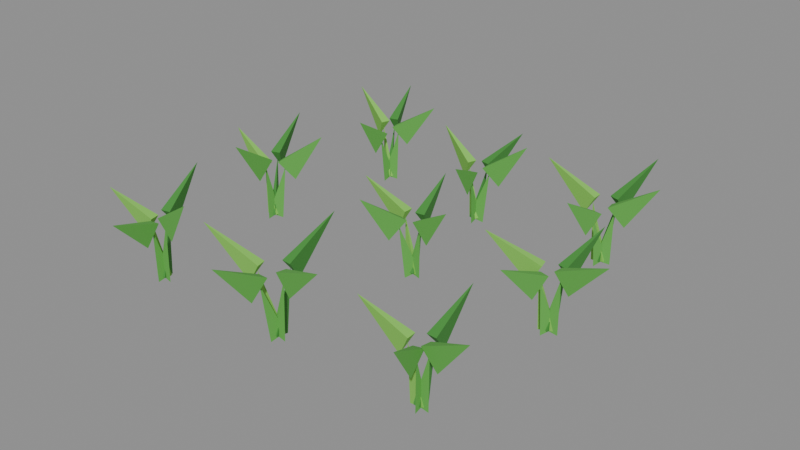 # Source: carrot-2.blend  (saved by Blender 5.2.45; exported with 4.5.12 LTS)
import bpy
from mathutils import Matrix  # noqa: F401  (used for matrix-valued properties, if any)

bpy.ops.wm.read_factory_settings(use_empty=True)
scene = bpy.context.scene
scene.name = 'Scene'

# ---- collections
col_col_lowpoly = bpy.data.collections.new('COL_LowPoly'); scene.collection.children.link(col_col_lowpoly)

# ---- images (referenced by path relative to the original .blend; pixels are not part of the script)
import os
ASSET_DIR = os.environ.get("B2B_ASSET_DIR", "")  # directory of the original .blend (textures are referenced by path, not embedded)
HERE = os.path.dirname(os.path.abspath(__file__))  # packed textures are extracted next to this script under _unpacked/

def load_image(name, relpath, width, height, colorspace="sRGB"):
    """Load a texture the original file referenced (path relative to the .blend, or extracted next to this script)."""
    p = next((c for c in (os.path.join(HERE, relpath), os.path.join(ASSET_DIR, relpath)) if relpath and os.path.exists(c)), "")
    if p:
        img = bpy.data.images.load(p, check_existing=True)
        img.name = name
    else:  # same state as the original file: an image datablock whose file is absent (Cycles renders it pink)
        img = bpy.data.images.new(name, width, height)
        img.source = "FILE"
        img.filepath = "//" + (relpath or name)
    img.colorspace_settings.name = colorspace
    return img
img_carrot_2_basecolor = load_image('carrot-2_BaseColor', '_unpacked/carrot-2_BaseColor.f420c088.png', 112, 16, 'sRGB')
img_carrot_2_maskmap = load_image('carrot-2_MaskMap', '_unpacked/carrot-2_MaskMap.1cf08f02.png', 112, 16, 'Non-Color')

# ---- materials (node trees are filled in below, after node groups)
mat_m_carrot_2 = bpy.data.materials.new('M_carrot-2')

# ---- material node trees
mat_m_carrot_2.use_nodes = True; mat_m_carrot_2.node_tree.nodes.clear()
_N = mat_m_carrot_2.node_tree.nodes; _L = mat_m_carrot_2.node_tree.links
n0 = _N.new('ShaderNodeBsdfPrincipled'); n0.name = 'Principled BSDF'; n0.location = (-200, 100)
n0.inputs[10].default_value = 0.005
n1 = _N.new('ShaderNodeOutputMaterial'); n1.name = 'Material Output'; n1.location = (200, 100)
n2 = _N.new('ShaderNodeTexImage'); n2.name = 'Image Texture'; n2.location = (0, 0)
n2.image = img_carrot_2_basecolor
n2.interpolation = 'Closest'
n3 = _N.new('ShaderNodeTexImage'); n3.name = 'Image Texture.001'; n3.location = (0, 0)
n3.image = img_carrot_2_maskmap
n3.interpolation = 'Closest'
n4 = _N.new('ShaderNodeSeparateColor'); n4.name = 'Separate Color'; n4.location = (0, 0)
n5 = _N.new('ShaderNodeMath'); n5.name = 'Math'; n5.location = (0, 0)
n5.operation = 'SUBTRACT'
n5.inputs[0].default_value = 1.0
_L.new(n0.outputs[0], n1.inputs[0])
_L.new(n2.outputs[0], n0.inputs[0])
_L.new(n3.outputs[0], n4.inputs[0])
_L.new(n4.outputs[0], n0.inputs[1])
_L.new(n3.outputs[1], n5.inputs[1])
_L.new(n5.outputs[0], n0.inputs[2])
n1.is_active_output = True

# ---- meshes
me_carrot_2 = bpy.data.meshes.new('carrot-2')
me_carrot_2.from_pydata([(-0.2402, -0.2318, 0.001455), (-0.2615, -0.221, 0.006672), (-0.2641, -0.2303, 0.006672), (-0.2352, -0.2332, 0.09837), (-0.2193, -0.2376, 0.07826), (-0.2411, -0.2234, 0.1084), (-0.2453, -0.2386, 0.1084), (-0.1638, -0.2528, 0.159), (-0.2585, -0.2125, 0.001238), (-0.2584, -0.2363, 0.00678), (-0.2489, -0.2343, 0.00678), (-0.2598, -0.2065, 0.09646), (-0.2631, -0.1913, 0.07558), (-0.2659, -0.2157, 0.1069), (-0.2505, -0.2124, 0.1069), (-0.2756, -0.1326, 0.1525), (-0.2708, -0.2307, 0.002123), (-0.2466, -0.231, 0.006338), (-0.2485, -0.2215, 0.006338), (-0.2701, -0.2306, 0.08957), (-0.2825, -0.233, 0.06683), (-0.2625, -0.2371, 0.1009), (-0.2654, -0.2216, 0.1009), (-0.344, -0.2448, 0.1312), (-0.253, -0.2432, 0.001758), (-0.2516, -0.2193, 0.006521), (-0.2612, -0.2207, 0.006521), (-0.2529, -0.2443, 0.08777), (-0.2511, -0.2568, 0.06501), (-0.246, -0.237, 0.09915), (-0.2616, -0.2392, 0.09915), (-0.2422, -0.3175, 0.1286), (-0.265, 0.0281, 0.0007558), (-0.2886, 0.02576, 0.007021), (-0.2856, 0.01651, 0.007021), (-0.2568, 0.03068, 0.09377), (-0.24, 0.036, 0.0747), (-0.2676, 0.03554, 0.1033), (-0.2629, 0.02051, 0.1033), (-0.1924, 0.05099, 0.1563), (-0.2843, 0.03847, 0.001779), (-0.2821, 0.01454, 0.00651), (-0.2728, 0.01736, 0.00651), (-0.2852, 0.04165, 0.09949), (-0.2891, 0.0542, 0.07704), (-0.2909, 0.03309, 0.1107), (-0.2758, 0.03766, 0.1107), (-0.3094, 0.1213, 0.1481), (-0.2954, 0.02331, 0.001709), (-0.2719, 0.01868, 0.006545), (-0.2719, 0.02838, 0.006545), (-0.2961, 0.02331, 0.08444), (-0.3138, 0.02314, 0.06542), (-0.2872, 0.01551, 0.09396), (-0.2873, 0.03127, 0.09396), (-0.3555, 0.02276, 0.1398), (-0.2774, 0.007903, 0.00203), (-0.2761, 0.03197, 0.006385), (-0.2857, 0.0305, 0.006385), (-0.2772, 0.006723, 0.09667), (-0.2746, -0.009861, 0.07681), (-0.2707, 0.01621, 0.1066), (-0.2862, 0.01382, 0.1066), (-0.2664, -0.06372, 0.1569), (-0.2168, 0.2644, 0.001593), (-0.2407, 0.264, 0.006603), (-0.2386, 0.2546, 0.006603), (-0.214, 0.265, 0.09158), (-0.1978, 0.2687, 0.07154), (-0.2238, 0.2709, 0.1016), (-0.2204, 0.2556, 0.1016), (-0.1473, 0.2799, 0.148), (-0.237, 0.2755, 0.0001853), (-0.2342, 0.2522, 0.007307), (-0.225, 0.2553, 0.007307), (-0.2409, 0.287, 0.09329), (-0.2449, 0.299, 0.07056), (-0.2463, 0.2785, 0.1047), (-0.2314, 0.2836, 0.1047), (-0.2668, 0.3636, 0.1382), (-0.247, 0.2658, 0.001699), (-0.2261, 0.254, 0.00655), (-0.2231, 0.2632, 0.00655), (-0.2494, 0.2666, 0.09341), (-0.2633, 0.2711, 0.07185), (-0.2449, 0.2569, 0.1042), (-0.2401, 0.2719, 0.1042), (-0.3207, 0.2896, 0.1439), (-0.2303, 0.2459, 0.0), (-0.2281, 0.2691, 0.007399), (-0.2377, 0.268, 0.007399), (-0.2292, 0.236, 0.08276), (-0.2273, 0.2194, 0.06284), (-0.2223, 0.2451, 0.09273), (-0.238, 0.2434, 0.09273), (-0.222, 0.1737, 0.1353), (0.005059, -0.2372, 0.001454), (-0.01651, -0.2269, 0.006672), (-0.01884, -0.2363, 0.006672), (0.01056, -0.2386, 0.1005), (0.0229, -0.2417, 0.07782), (0.006298, -0.2294, 0.1118), (0.002498, -0.2447, 0.1118), (0.09347, -0.2592, 0.1484), (-0.008553, -0.2181, 0.0007356), (-0.01569, -0.2406, 0.007032), (-0.006044, -0.2416, 0.007032), (-0.00751, -0.2077, 0.1001), (-0.006015, -0.1928, 0.07883), (-0.0161, -0.2144, 0.1107), (-0.0004162, -0.2159, 0.1107), (0.0005592, -0.1274, 0.1568), (-0.02505, -0.2367, 0.0002349), (-0.001596, -0.2366, 0.007282), (-0.00365, -0.2271, 0.007282), (-0.03836, -0.2396, 0.09908), (-0.05179, -0.2425, 0.07701), (-0.02997, -0.2458, 0.1101), (-0.03331, -0.2304, 0.1101), (-0.1201, -0.2573, 0.1511), (-0.01031, -0.2487, 3.749e-06), (-0.005142, -0.2259, 0.007397), (-0.01484, -0.2258, 0.007397), (-0.0105, -0.2628, 0.09563), (-0.01072, -0.2782, 0.0747), (-0.002518, -0.2552, 0.1061), (-0.01828, -0.255, 0.1061), (-0.01157, -0.3395, 0.1522), (0.03694, 0.01238, 0.001659), (0.01585, 0.0238, 0.00657), (0.01305, 0.01452, 0.00657), (0.03799, 0.01207, 0.08505), (0.05358, 0.007374, 0.06478), (0.03246, 0.02196, 0.09518), (0.02792, 0.006873, 0.09518), (0.09908, -0.006329, 0.1363), (0.01992, 0.03209, 0.0003188), (0.01816, 0.008666, 0.00724), (0.02777, 0.009951, 0.00724), (0.01874, 0.0409, 0.08534), (0.01678, 0.0556, 0.06398), (0.01191, 0.03251, 0.09602), (0.02753, 0.0346, 0.09602), (0.009602, 0.1093, 0.1332), (0.006213, 0.01751, 0.002098), (0.02963, 0.01175, 0.00635), (0.03, 0.02144, 0.00635), (0.005885, 0.01752, 0.09422), (-0.006056, 0.01799, 0.07113), (0.01155, 0.009417, 0.1058), (0.01216, 0.02517, 0.1058), (-0.07463, 0.02064, 0.1359), (0.01757, 0.002226, 0.000297), (0.02878, 0.02285, 0.007251), (0.01949, 0.02562, 0.007251), (0.01452, -0.008015, 0.09082), (0.009502, -0.02483, 0.07163), (0.02458, -0.001861, 0.1004), (0.009472, 0.002644, 0.1004), (-0.004411, -0.07148, 0.1514), (-0.0006611, 0.225, 0.000553), (-0.02406, 0.2279, 0.007123), (-0.02327, 0.2183, 0.007123), (0.008424, 0.2258, 0.09103), (0.02605, 0.2272, 0.07197), (-0.001037, 0.2329, 0.1006), (0.0002578, 0.2172, 0.1006), (0.07381, 0.2312, 0.1519), (-0.0124, 0.2387, 0.0005781), (-0.02251, 0.2174, 0.00711), (-0.01308, 0.2151, 0.00711), (-0.01052, 0.2466, 0.08788), (-0.007539, 0.2589, 0.06522), (-0.01967, 0.2422, 0.09922), (-0.004341, 0.2385, 0.09922), (0.007046, 0.3196, 0.1301), (-0.0307, 0.2289, 0.001348), (-0.01026, 0.2166, 0.006726), (-0.007031, 0.2257, 0.006726), (-0.03445, 0.2303, 0.09003), (-0.04754, 0.2349, 0.06805), (-0.03053, 0.2205, 0.101), (-0.02528, 0.2354, 0.101), (-0.1041, 0.2549, 0.1367), (-0.01228, 0.2087, 0.0007893), (-0.01315, 0.2324, 0.007005), (-0.02256, 0.2301, 0.007005), (-0.01099, 0.2035, 0.08261), (-0.007487, 0.1894, 0.06109), (-0.005096, 0.2125, 0.09337), (-0.0204, 0.2087, 0.09337), (0.005002, 0.1389, 0.1277), (0.2539, -0.238, 0.001867), (0.2318, -0.2286, 0.006466), (0.2299, -0.2381, 0.006466), (0.2546, -0.2381, 0.08866), (0.2691, -0.2411, 0.06727), (0.2489, -0.2289, 0.09936), (0.2458, -0.2444, 0.09936), (0.3234, -0.2521, 0.1372), (0.2397, -0.2197, 3.497e-05), (0.2332, -0.2421, 0.007382), (0.2428, -0.2428, 0.007382), (0.2405, -0.2085, 0.08714), (0.2416, -0.1926, 0.06661), (0.232, -0.2159, 0.09741), (0.2478, -0.2171, 0.09741), (0.2454, -0.1405, 0.1401), (0.223, -0.2358, 0.001222), (0.2466, -0.2393, 0.006788), (0.2461, -0.2296, 0.006788), (0.2183, -0.236, 0.08983), (0.2062, -0.2367, 0.06686), (0.2249, -0.2436, 0.1013), (0.224, -0.2278, 0.1013), (0.1414, -0.2403, 0.1307), (0.2428, -0.2501, 0.002078), (0.2411, -0.226, 0.00636), (0.2318, -0.2286, 0.00636), (0.2424, -0.2487, 0.0839), (0.2465, -0.2634, 0.06282), (0.2479, -0.2392, 0.09444), (0.2328, -0.2435, 0.09444), (0.2598, -0.3114, 0.1309), (0.281, 0.01023, 0.002112), (0.2582, 0.01799, 0.006343), (0.257, 0.008364, 0.006343), (0.2809, 0.01026, 0.09192), (0.2944, 0.008555, 0.0698), (0.2751, 0.01893, 0.103), (0.2731, 0.003286, 0.103), (0.3555, 0.0008932, 0.1384), (0.2689, 0.02709, 0.0002414), (0.259, 0.005847, 0.007279), (0.2684, 0.003646, 0.007279), (0.2711, 0.03668, 0.08692), (0.2744, 0.05075, 0.0653), (0.2618, 0.03144, 0.09772), (0.2772, 0.02786, 0.09772), (0.2873, 0.1061, 0.1346), (0.2503, 0.008076, 0.00153), (0.2742, 0.009577, 0.006634), (0.2717, 0.01893, 0.006634), (0.2467, 0.007095, 0.09386), (0.2342, 0.003678, 0.07133), (0.2551, 0.001201, 0.1051), (0.2509, 0.01641, 0.1051), (0.1706, -0.01369, 0.1392), (0.2614, -0.002782, 0.0009629), (0.2721, 0.01844, 0.006918), (0.2627, 0.02093, 0.006918), (0.26, -0.007958, 0.08636), (0.2566, -0.02085, 0.06405), (0.2694, -0.003538, 0.09752), (0.2541, 0.0005188, 0.09752), (0.2415, -0.07766, 0.1295), (0.2336, 0.2305, 0.001972), (0.2096, 0.2324, 0.006413), (0.2107, 0.2228, 0.006413), (0.2338, 0.2306, 0.08974), (0.2505, 0.2326, 0.06989), (0.2245, 0.2373, 0.09966), (0.2264, 0.2217, 0.09966), (0.2992, 0.2386, 0.1455), (0.2227, 0.2433, 0.0007822), (0.2109, 0.2228, 0.007008), (0.2202, 0.2198, 0.007008), (0.2255, 0.2519, 0.09624), (0.2302, 0.2663, 0.07509), (0.2157, 0.2472, 0.1068), (0.2307, 0.2423, 0.1068), (0.2493, 0.3251, 0.1512), (0.2023, 0.2283, 0.001534), (0.2259, 0.2239, 0.006632), (0.2257, 0.2336, 0.006632), (0.1976, 0.2282, 0.09874), (0.1839, 0.228, 0.07663), (0.2045, 0.2205, 0.1098), (0.2043, 0.2362, 0.1098), (0.116, 0.2267, 0.1493), (0.2155, 0.2135, 0.0001724), (0.2239, 0.2354, 0.007313), (0.2144, 0.2369, 0.007313), (0.2141, 0.2048, 0.08223), (0.2117, 0.1892, 0.06155), (0.2232, 0.2114, 0.09256), (0.2076, 0.2138, 0.09256), (0.204, 0.1412, 0.1313)], [], [(0, 1, 3), (1, 2, 3), (2, 0, 3), (2, 1, 0), (4, 5, 7), (5, 6, 7), (6, 4, 7), (6, 5, 4), (8, 9, 11), (9, 10, 11), (10, 8, 11), (10, 9, 8), (12, 13, 15), (13, 14, 15), (14, 12, 15), (14, 13, 12), (16, 17, 19), (17, 18, 19), (18, 16, 19), (18, 17, 16), (20, 21, 23), (21, 22, 23), (22, 20, 23), (22, 21, 20), (24, 25, 27), (25, 26, 27), (26, 24, 27), (26, 25, 24), (28, 29, 31), (29, 30, 31), (30, 28, 31), (30, 29, 28), (32, 33, 35), (33, 34, 35), (34, 32, 35), (34, 33, 32), (36, 37, 39), (37, 38, 39), (38, 36, 39), (38, 37, 36), (40, 41, 43), (41, 42, 43), (42, 40, 43), (42, 41, 40), (44, 45, 47), (45, 46, 47), (46, 44, 47), (46, 45, 44), (48, 49, 51), (49, 50, 51), (50, 48, 51), (50, 49, 48), (52, 53, 55), (53, 54, 55), (54, 52, 55), (54, 53, 52), (56, 57, 59), (57, 58, 59), (58, 56, 59), (58, 57, 56), (60, 61, 63), (61, 62, 63), (62, 60, 63), (62, 61, 60), (64, 65, 67), (65, 66, 67), (66, 64, 67), (66, 65, 64), (68, 69, 71), (69, 70, 71), (70, 68, 71), (70, 69, 68), (72, 73, 75), (73, 74, 75), (74, 72, 75), (74, 73, 72), (76, 77, 79), (77, 78, 79), (78, 76, 79), (78, 77, 76), (80, 81, 83), (81, 82, 83), (82, 80, 83), (82, 81, 80), (84, 85, 87), (85, 86, 87), (86, 84, 87), (86, 85, 84), (88, 89, 91), (89, 90, 91), (90, 88, 91), (90, 89, 88), (92, 93, 95), (93, 94, 95), (94, 92, 95), (94, 93, 92), (96, 97, 99), (97, 98, 99), (98, 96, 99), (98, 97, 96), (100, 101, 103), (101, 102, 103), (102, 100, 103), (102, 101, 100), (104, 105, 107), (105, 106, 107), (106, 104, 107), (106, 105, 104), (108, 109, 111), (109, 110, 111), (110, 108, 111), (110, 109, 108), (112, 113, 115), (113, 114, 115), (114, 112, 115), (114, 113, 112), (116, 117, 119), (117, 118, 119), (118, 116, 119), (118, 117, 116), (120, 121, 123), (121, 122, 123), (122, 120, 123), (122, 121, 120), (124, 125, 127), (125, 126, 127), (126, 124, 127), (126, 125, 124), (128, 129, 131), (129, 130, 131), (130, 128, 131), (130, 129, 128), (132, 133, 135), (133, 134, 135), (134, 132, 135), (134, 133, 132), (136, 137, 139), (137, 138, 139), (138, 136, 139), (138, 137, 136), (140, 141, 143), (141, 142, 143), (142, 140, 143), (142, 141, 140), (144, 145, 147), (145, 146, 147), (146, 144, 147), (146, 145, 144), (148, 149, 151), (149, 150, 151), (150, 148, 151), (150, 149, 148), (152, 153, 155), (153, 154, 155), (154, 152, 155), (154, 153, 152), (156, 157, 159), (157, 158, 159), (158, 156, 159), (158, 157, 156), (160, 161, 163), (161, 162, 163), (162, 160, 163), (162, 161, 160), (164, 165, 167), (165, 166, 167), (166, 164, 167), (166, 165, 164), (168, 169, 171), (169, 170, 171), (170, 168, 171), (170, 169, 168), (172, 173, 175), (173, 174, 175), (174, 172, 175), (174, 173, 172), (176, 177, 179), (177, 178, 179), (178, 176, 179), (178, 177, 176), (180, 181, 183), (181, 182, 183), (182, 180, 183), (182, 181, 180), (184, 185, 187), (185, 186, 187), (186, 184, 187), (186, 185, 184), (188, 189, 191), (189, 190, 191), (190, 188, 191), (190, 189, 188), (192, 193, 195), (193, 194, 195), (194, 192, 195), (194, 193, 192), (196, 197, 199), (197, 198, 199), (198, 196, 199), (198, 197, 196), (200, 201, 203), (201, 202, 203), (202, 200, 203), (202, 201, 200), (204, 205, 207), (205, 206, 207), (206, 204, 207), (206, 205, 204), (208, 209, 211), (209, 210, 211), (210, 208, 211), (210, 209, 208), (212, 213, 215), (213, 214, 215), (214, 212, 215), (214, 213, 212), (216, 217, 219), (217, 218, 219), (218, 216, 219), (218, 217, 216), (220, 221, 223), (221, 222, 223), (222, 220, 223), (222, 221, 220), (224, 225, 227), (225, 226, 227), (226, 224, 227), (226, 225, 224), (228, 229, 231), (229, 230, 231), (230, 228, 231), (230, 229, 228), (232, 233, 235), (233, 234, 235), (234, 232, 235), (234, 233, 232), (236, 237, 239), (237, 238, 239), (238, 236, 239), (238, 237, 236), (240, 241, 243), (241, 242, 243), (242, 240, 243), (242, 241, 240), (244, 245, 247), (245, 246, 247), (246, 244, 247), (246, 245, 244), (248, 249, 251), (249, 250, 251), (250, 248, 251), (250, 249, 248), (252, 253, 255), (253, 254, 255), (254, 252, 255), (254, 253, 252), (256, 257, 259), (257, 258, 259), (258, 256, 259), (258, 257, 256), (260, 261, 263), (261, 262, 263), (262, 260, 263), (262, 261, 260), (264, 265, 267), (265, 266, 267), (266, 264, 267), (266, 265, 264), (268, 269, 271), (269, 270, 271), (270, 268, 271), (270, 269, 268), (272, 273, 275), (273, 274, 275), (274, 272, 275), (274, 273, 272), (276, 277, 279), (277, 278, 279), (278, 276, 279), (278, 277, 276), (280, 281, 283), (281, 282, 283), (282, 280, 283), (282, 281, 280), (284, 285, 287), (285, 286, 287), (286, 284, 287), (286, 285, 284)])
_uv = me_carrot_2.uv_layers.new(name='UVMap')
_uv.uv.foreach_set('vector', [0.2143, 0.5, 0.2143, 0.5, 0.2143, 0.5, 0.2143, 0.5, 0.2143, 0.5, 0.2143, 0.5, 0.2143, 0.5, 0.2143, 0.5, 0.2143, 0.5, 0.2143, 0.5, 0.2143, 0.5, 0.2143, 0.5, 0.2143, 0.5, 0.2143, 0.5, 0.2143, 0.5, 0.2143, 0.5, 0.2143, 0.5, 0.2143, 0.5, 0.2143, 0.5, 0.2143, 0.5, 0.2143, 0.5, 0.2143, 0.5, 0.2143, 0.5, 0.2143, 0.5, 0.3571, 0.5, 0.3571, 0.5, 0.3571, 0.5, 0.3571, 0.5, 0.3571, 0.5, 0.3571, 0.5, 0.3571, 0.5, 0.3571, 0.5, 0.3571, 0.5, 0.3571, 0.5, 0.3571, 0.5, 0.3571, 0.5, 0.3571, 0.5, 0.3571, 0.5, 0.3571, 0.5, 0.3571, 0.5, 0.3571, 0.5, 0.3571, 0.5, 0.3571, 0.5, 0.3571, 0.5, 0.3571, 0.5, 0.3571, 0.5, 0.3571, 0.5, 0.3571, 0.5, 0.5, 0.5, 0.5, 0.5, 0.5, 0.5, 0.5, 0.5, 0.5, 0.5, 0.5, 0.5, 0.5, 0.5, 0.5, 0.5, 0.5, 0.5, 0.5, 0.5, 0.5, 0.5, 0.5, 0.5, 0.5, 0.5, 0.5, 0.5, 0.5, 0.5, 0.5, 0.5, 0.5, 0.5, 0.5, 0.5, 0.5, 0.5, 0.5, 0.5, 0.5, 0.5, 0.5, 0.5, 0.5, 0.5, 0.5, 0.5, 0.2143, 0.5, 0.2143, 0.5, 0.2143, 0.5, 0.2143, 0.5, 0.2143, 0.5, 0.2143, 0.5, 0.2143, 0.5, 0.2143, 0.5, 0.2143, 0.5, 0.2143, 0.5, 0.2143, 0.5, 0.2143, 0.5, 0.2143, 0.5, 0.2143, 0.5, 0.2143, 0.5, 0.2143, 0.5, 0.2143, 0.5, 0.2143, 0.5, 0.2143, 0.5, 0.2143, 0.5, 0.2143, 0.5, 0.2143, 0.5, 0.2143, 0.5, 0.2143, 0.5, 0.2143, 0.5, 0.2143, 0.5, 0.2143, 0.5, 0.2143, 0.5, 0.2143, 0.5, 0.2143, 0.5, 0.2143, 0.5, 0.2143, 0.5, 0.2143, 0.5, 0.2143, 0.5, 0.2143, 0.5, 0.2143, 0.5, 0.2143, 0.5, 0.2143, 0.5, 0.2143, 0.5, 0.2143, 0.5, 0.2143, 0.5, 0.2143, 0.5, 0.2143, 0.5, 0.2143, 0.5, 0.2143, 0.5, 0.2143, 0.5, 0.2143, 0.5, 0.2143, 0.5, 0.3571, 0.5, 0.3571, 0.5, 0.3571, 0.5, 0.3571, 0.5, 0.3571, 0.5, 0.3571, 0.5, 0.3571, 0.5, 0.3571, 0.5, 0.3571, 0.5, 0.3571, 0.5, 0.3571, 0.5, 0.3571, 0.5, 0.3571, 0.5, 0.3571, 0.5, 0.3571, 0.5, 0.3571, 0.5, 0.3571, 0.5, 0.3571, 0.5, 0.3571, 0.5, 0.3571, 0.5, 0.3571, 0.5, 0.3571, 0.5, 0.3571, 0.5, 0.3571, 0.5, 0.5, 0.5, 0.5, 0.5, 0.5, 0.5, 0.5, 0.5, 0.5, 0.5, 0.5, 0.5, 0.5, 0.5, 0.5, 0.5, 0.5, 0.5, 0.5, 0.5, 0.5, 0.5, 0.5, 0.5, 0.5, 0.5, 0.5, 0.5, 0.5, 0.5, 0.5, 0.5, 0.5, 0.5, 0.5, 0.5, 0.5, 0.5, 0.5, 0.5, 0.5, 0.5, 0.5, 0.5, 0.5, 0.5, 0.5, 0.5, 0.2143, 0.5, 0.2143, 0.5, 0.2143, 0.5, 0.2143, 0.5, 0.2143, 0.5, 0.2143, 0.5, 0.2143, 0.5, 0.2143, 0.5, 0.2143, 0.5, 0.2143, 0.5, 0.2143, 0.5, 0.2143, 0.5, 0.2143, 0.5, 0.2143, 0.5, 0.2143, 0.5, 0.2143, 0.5, 0.2143, 0.5, 0.2143, 0.5, 0.2143, 0.5, 0.2143, 0.5, 0.2143, 0.5, 0.2143, 0.5, 0.2143, 0.5, 0.2143, 0.5, 0.2143, 0.5, 0.2143, 0.5, 0.2143, 0.5, 0.2143, 0.5, 0.2143, 0.5, 0.2143, 0.5, 0.2143, 0.5, 0.2143, 0.5, 0.2143, 0.5, 0.2143, 0.5, 0.2143, 0.5, 0.2143, 0.5, 0.2143, 0.5, 0.2143, 0.5, 0.2143, 0.5, 0.2143, 0.5, 0.2143, 0.5, 0.2143, 0.5, 0.2143, 0.5, 0.2143, 0.5, 0.2143, 0.5, 0.2143, 0.5, 0.2143, 0.5, 0.2143, 0.5, 0.3571, 0.5, 0.3571, 0.5, 0.3571, 0.5, 0.3571, 0.5, 0.3571, 0.5, 0.3571, 0.5, 0.3571, 0.5, 0.3571, 0.5, 0.3571, 0.5, 0.3571, 0.5, 0.3571, 0.5, 0.3571, 0.5, 0.3571, 0.5, 0.3571, 0.5, 0.3571, 0.5, 0.3571, 0.5, 0.3571, 0.5, 0.3571, 0.5, 0.3571, 0.5, 0.3571, 0.5, 0.3571, 0.5, 0.3571, 0.5, 0.3571, 0.5, 0.3571, 0.5, 0.5, 0.5, 0.5, 0.5, 0.5, 0.5, 0.5, 0.5, 0.5, 0.5, 0.5, 0.5, 0.5, 0.5, 0.5, 0.5, 0.5, 0.5, 0.5, 0.5, 0.5, 0.5, 0.5, 0.5, 0.5, 0.5, 0.5, 0.5, 0.5, 0.5, 0.5, 0.5, 0.5, 0.5, 0.5, 0.5, 0.5, 0.5, 0.5, 0.5, 0.5, 0.5, 0.5, 0.5, 0.5, 0.5, 0.5, 0.5, 0.2143, 0.5, 0.2143, 0.5, 0.2143, 0.5, 0.2143, 0.5, 0.2143, 0.5, 0.2143, 0.5, 0.2143, 0.5, 0.2143, 0.5, 0.2143, 0.5, 0.2143, 0.5, 0.2143, 0.5, 0.2143, 0.5, 0.2143, 0.5, 0.2143, 0.5, 0.2143, 0.5, 0.2143, 0.5, 0.2143, 0.5, 0.2143, 0.5, 0.2143, 0.5, 0.2143, 0.5, 0.2143, 0.5, 0.2143, 0.5, 0.2143, 0.5, 0.2143, 0.5, 0.2143, 0.5, 0.2143, 0.5, 0.2143, 0.5, 0.2143, 0.5, 0.2143, 0.5, 0.2143, 0.5, 0.2143, 0.5, 0.2143, 0.5, 0.2143, 0.5, 0.2143, 0.5, 0.2143, 0.5, 0.2143, 0.5, 0.2143, 0.5, 0.2143, 0.5, 0.2143, 0.5, 0.2143, 0.5, 0.2143, 0.5, 0.2143, 0.5, 0.2143, 0.5, 0.2143, 0.5, 0.2143, 0.5, 0.2143, 0.5, 0.2143, 0.5, 0.2143, 0.5, 0.3571, 0.5, 0.3571, 0.5, 0.3571, 0.5, 0.3571, 0.5, 0.3571, 0.5, 0.3571, 0.5, 0.3571, 0.5, 0.3571, 0.5, 0.3571, 0.5, 0.3571, 0.5, 0.3571, 0.5, 0.3571, 0.5, 0.3571, 0.5, 0.3571, 0.5, 0.3571, 0.5, 0.3571, 0.5, 0.3571, 0.5, 0.3571, 0.5, 0.3571, 0.5, 0.3571, 0.5, 0.3571, 0.5, 0.3571, 0.5, 0.3571, 0.5, 0.3571, 0.5, 0.5, 0.5, 0.5, 0.5, 0.5, 0.5, 0.5, 0.5, 0.5, 0.5, 0.5, 0.5, 0.5, 0.5, 0.5, 0.5, 0.5, 0.5, 0.5, 0.5, 0.5, 0.5, 0.5, 0.5, 0.5, 0.5, 0.5, 0.5, 0.5, 0.5, 0.5, 0.5, 0.5, 0.5, 0.5, 0.5, 0.5, 0.5, 0.5, 0.5, 0.5, 0.5, 0.5, 0.5, 0.5, 0.5, 0.5, 0.5, 0.2143, 0.5, 0.2143, 0.5, 0.2143, 0.5, 0.2143, 0.5, 0.2143, 0.5, 0.2143, 0.5, 0.2143, 0.5, 0.2143, 0.5, 0.2143, 0.5, 0.2143, 0.5, 0.2143, 0.5, 0.2143, 0.5, 0.2143, 0.5, 0.2143, 0.5, 0.2143, 0.5, 0.2143, 0.5, 0.2143, 0.5, 0.2143, 0.5, 0.2143, 0.5, 0.2143, 0.5, 0.2143, 0.5, 0.2143, 0.5, 0.2143, 0.5, 0.2143, 0.5, 0.2143, 0.5, 0.2143, 0.5, 0.2143, 0.5, 0.2143, 0.5, 0.2143, 0.5, 0.2143, 0.5, 0.2143, 0.5, 0.2143, 0.5, 0.2143, 0.5, 0.2143, 0.5, 0.2143, 0.5, 0.2143, 0.5, 0.2143, 0.5, 0.2143, 0.5, 0.2143, 0.5, 0.2143, 0.5, 0.2143, 0.5, 0.2143, 0.5, 0.2143, 0.5, 0.2143, 0.5, 0.2143, 0.5, 0.2143, 0.5, 0.2143, 0.5, 0.2143, 0.5, 0.3571, 0.5, 0.3571, 0.5, 0.3571, 0.5, 0.3571, 0.5, 0.3571, 0.5, 0.3571, 0.5, 0.3571, 0.5, 0.3571, 0.5, 0.3571, 0.5, 0.3571, 0.5, 0.3571, 0.5, 0.3571, 0.5, 0.3571, 0.5, 0.3571, 0.5, 0.3571, 0.5, 0.3571, 0.5, 0.3571, 0.5, 0.3571, 0.5, 0.3571, 0.5, 0.3571, 0.5, 0.3571, 0.5, 0.3571, 0.5, 0.3571, 0.5, 0.3571, 0.5, 0.5, 0.5, 0.5, 0.5, 0.5, 0.5, 0.5, 0.5, 0.5, 0.5, 0.5, 0.5, 0.5, 0.5, 0.5, 0.5, 0.5, 0.5, 0.5, 0.5, 0.5, 0.5, 0.5, 0.5, 0.5, 0.5, 0.5, 0.5, 0.5, 0.5, 0.5, 0.5, 0.5, 0.5, 0.5, 0.5, 0.5, 0.5, 0.5, 0.5, 0.5, 0.5, 0.5, 0.5, 0.5, 0.5, 0.5, 0.5, 0.2143, 0.5, 0.2143, 0.5, 0.2143, 0.5, 0.2143, 0.5, 0.2143, 0.5, 0.2143, 0.5, 0.2143, 0.5, 0.2143, 0.5, 0.2143, 0.5, 0.2143, 0.5, 0.2143, 0.5, 0.2143, 0.5, 0.2143, 0.5, 0.2143, 0.5, 0.2143, 0.5, 0.2143, 0.5, 0.2143, 0.5, 0.2143, 0.5, 0.2143, 0.5, 0.2143, 0.5, 0.2143, 0.5, 0.2143, 0.5, 0.2143, 0.5, 0.2143, 0.5, 0.2143, 0.5, 0.2143, 0.5, 0.2143, 0.5, 0.2143, 0.5, 0.2143, 0.5, 0.2143, 0.5, 0.2143, 0.5, 0.2143, 0.5, 0.2143, 0.5, 0.2143, 0.5, 0.2143, 0.5, 0.2143, 0.5, 0.2143, 0.5, 0.2143, 0.5, 0.2143, 0.5, 0.2143, 0.5, 0.2143, 0.5, 0.2143, 0.5, 0.2143, 0.5, 0.2143, 0.5, 0.2143, 0.5, 0.2143, 0.5, 0.2143, 0.5, 0.2143, 0.5, 0.3571, 0.5, 0.3571, 0.5, 0.3571, 0.5, 0.3571, 0.5, 0.3571, 0.5, 0.3571, 0.5, 0.3571, 0.5, 0.3571, 0.5, 0.3571, 0.5, 0.3571, 0.5, 0.3571, 0.5, 0.3571, 0.5, 0.3571, 0.5, 0.3571, 0.5, 0.3571, 0.5, 0.3571, 0.5, 0.3571, 0.5, 0.3571, 0.5, 0.3571, 0.5, 0.3571, 0.5, 0.3571, 0.5, 0.3571, 0.5, 0.3571, 0.5, 0.3571, 0.5, 0.5, 0.5, 0.5, 0.5, 0.5, 0.5, 0.5, 0.5, 0.5, 0.5, 0.5, 0.5, 0.5, 0.5, 0.5, 0.5, 0.5, 0.5, 0.5, 0.5, 0.5, 0.5, 0.5, 0.5, 0.5, 0.5, 0.5, 0.5, 0.5, 0.5, 0.5, 0.5, 0.5, 0.5, 0.5, 0.5, 0.5, 0.5, 0.5, 0.5, 0.5, 0.5, 0.5, 0.5, 0.5, 0.5, 0.5, 0.5, 0.2143, 0.5, 0.2143, 0.5, 0.2143, 0.5, 0.2143, 0.5, 0.2143, 0.5, 0.2143, 0.5, 0.2143, 0.5, 0.2143, 0.5, 0.2143, 0.5, 0.2143, 0.5, 0.2143, 0.5, 0.2143, 0.5, 0.2143, 0.5, 0.2143, 0.5, 0.2143, 0.5, 0.2143, 0.5, 0.2143, 0.5, 0.2143, 0.5, 0.2143, 0.5, 0.2143, 0.5, 0.2143, 0.5, 0.2143, 0.5, 0.2143, 0.5, 0.2143, 0.5, 0.2143, 0.5, 0.2143, 0.5, 0.2143, 0.5, 0.2143, 0.5, 0.2143, 0.5, 0.2143, 0.5, 0.2143, 0.5, 0.2143, 0.5, 0.2143, 0.5, 0.2143, 0.5, 0.2143, 0.5, 0.2143, 0.5, 0.2143, 0.5, 0.2143, 0.5, 0.2143, 0.5, 0.2143, 0.5, 0.2143, 0.5, 0.2143, 0.5, 0.2143, 0.5, 0.2143, 0.5, 0.2143, 0.5, 0.2143, 0.5, 0.2143, 0.5, 0.2143, 0.5, 0.3571, 0.5, 0.3571, 0.5, 0.3571, 0.5, 0.3571, 0.5, 0.3571, 0.5, 0.3571, 0.5, 0.3571, 0.5, 0.3571, 0.5, 0.3571, 0.5, 0.3571, 0.5, 0.3571, 0.5, 0.3571, 0.5, 0.3571, 0.5, 0.3571, 0.5, 0.3571, 0.5, 0.3571, 0.5, 0.3571, 0.5, 0.3571, 0.5, 0.3571, 0.5, 0.3571, 0.5, 0.3571, 0.5, 0.3571, 0.5, 0.3571, 0.5, 0.3571, 0.5, 0.5, 0.5, 0.5, 0.5, 0.5, 0.5, 0.5, 0.5, 0.5, 0.5, 0.5, 0.5, 0.5, 0.5, 0.5, 0.5, 0.5, 0.5, 0.5, 0.5, 0.5, 0.5, 0.5, 0.5, 0.5, 0.5, 0.5, 0.5, 0.5, 0.5, 0.5, 0.5, 0.5, 0.5, 0.5, 0.5, 0.5, 0.5, 0.5, 0.5, 0.5, 0.5, 0.5, 0.5, 0.5, 0.5, 0.5, 0.5, 0.2143, 0.5, 0.2143, 0.5, 0.2143, 0.5, 0.2143, 0.5, 0.2143, 0.5, 0.2143, 0.5, 0.2143, 0.5, 0.2143, 0.5, 0.2143, 0.5, 0.2143, 0.5, 0.2143, 0.5, 0.2143, 0.5, 0.2143, 0.5, 0.2143, 0.5, 0.2143, 0.5, 0.2143, 0.5, 0.2143, 0.5, 0.2143, 0.5, 0.2143, 0.5, 0.2143, 0.5, 0.2143, 0.5, 0.2143, 0.5, 0.2143, 0.5, 0.2143, 0.5, 0.2143, 0.5, 0.2143, 0.5, 0.2143, 0.5, 0.2143, 0.5, 0.2143, 0.5, 0.2143, 0.5, 0.2143, 0.5, 0.2143, 0.5, 0.2143, 0.5, 0.2143, 0.5, 0.2143, 0.5, 0.2143, 0.5, 0.2143, 0.5, 0.2143, 0.5, 0.2143, 0.5, 0.2143, 0.5, 0.2143, 0.5, 0.2143, 0.5, 0.2143, 0.5, 0.2143, 0.5, 0.2143, 0.5, 0.2143, 0.5, 0.2143, 0.5, 0.2143, 0.5, 0.3571, 0.5, 0.3571, 0.5, 0.3571, 0.5, 0.3571, 0.5, 0.3571, 0.5, 0.3571, 0.5, 0.3571, 0.5, 0.3571, 0.5, 0.3571, 0.5, 0.3571, 0.5, 0.3571, 0.5, 0.3571, 0.5, 0.3571, 0.5, 0.3571, 0.5, 0.3571, 0.5, 0.3571, 0.5, 0.3571, 0.5, 0.3571, 0.5, 0.3571, 0.5, 0.3571, 0.5, 0.3571, 0.5, 0.3571, 0.5, 0.3571, 0.5, 0.3571, 0.5, 0.5, 0.5, 0.5, 0.5, 0.5, 0.5, 0.5, 0.5, 0.5, 0.5, 0.5, 0.5, 0.5, 0.5, 0.5, 0.5, 0.5, 0.5, 0.5, 0.5, 0.5, 0.5, 0.5, 0.5, 0.5, 0.5, 0.5, 0.5, 0.5, 0.5, 0.5, 0.5, 0.5, 0.5, 0.5, 0.5, 0.5, 0.5, 0.5, 0.5, 0.5, 0.5, 0.5, 0.5, 0.5, 0.5, 0.5, 0.5, 0.2143, 0.5, 0.2143, 0.5, 0.2143, 0.5, 0.2143, 0.5, 0.2143, 0.5, 0.2143, 0.5, 0.2143, 0.5, 0.2143, 0.5, 0.2143, 0.5, 0.2143, 0.5, 0.2143, 0.5, 0.2143, 0.5, 0.2143, 0.5, 0.2143, 0.5, 0.2143, 0.5, 0.2143, 0.5, 0.2143, 0.5, 0.2143, 0.5, 0.2143, 0.5, 0.2143, 0.5, 0.2143, 0.5, 0.2143, 0.5, 0.2143, 0.5, 0.2143, 0.5, 0.2143, 0.5, 0.2143, 0.5, 0.2143, 0.5, 0.2143, 0.5, 0.2143, 0.5, 0.2143, 0.5, 0.2143, 0.5, 0.2143, 0.5, 0.2143, 0.5, 0.2143, 0.5, 0.2143, 0.5, 0.2143, 0.5, 0.2143, 0.5, 0.2143, 0.5, 0.2143, 0.5, 0.2143, 0.5, 0.2143, 0.5, 0.2143, 0.5, 0.2143, 0.5, 0.2143, 0.5, 0.2143, 0.5, 0.2143, 0.5, 0.2143, 0.5, 0.2143, 0.5, 0.3571, 0.5, 0.3571, 0.5, 0.3571, 0.5, 0.3571, 0.5, 0.3571, 0.5, 0.3571, 0.5, 0.3571, 0.5, 0.3571, 0.5, 0.3571, 0.5, 0.3571, 0.5, 0.3571, 0.5, 0.3571, 0.5, 0.3571, 0.5, 0.3571, 0.5, 0.3571, 0.5, 0.3571, 0.5, 0.3571, 0.5, 0.3571, 0.5, 0.3571, 0.5, 0.3571, 0.5, 0.3571, 0.5, 0.3571, 0.5, 0.3571, 0.5, 0.3571, 0.5, 0.5, 0.5, 0.5, 0.5, 0.5, 0.5, 0.5, 0.5, 0.5, 0.5, 0.5, 0.5, 0.5, 0.5, 0.5, 0.5, 0.5, 0.5, 0.5, 0.5, 0.5, 0.5, 0.5, 0.5, 0.5, 0.5, 0.5, 0.5, 0.5, 0.5, 0.5, 0.5, 0.5, 0.5, 0.5, 0.5, 0.5, 0.5, 0.5, 0.5, 0.5, 0.5, 0.5, 0.5, 0.5, 0.5, 0.5, 0.5, 0.2143, 0.5, 0.2143, 0.5, 0.2143, 0.5, 0.2143, 0.5, 0.2143, 0.5, 0.2143, 0.5, 0.2143, 0.5, 0.2143, 0.5, 0.2143, 0.5, 0.2143, 0.5, 0.2143, 0.5, 0.2143, 0.5, 0.2143, 0.5, 0.2143, 0.5, 0.2143, 0.5, 0.2143, 0.5, 0.2143, 0.5, 0.2143, 0.5, 0.2143, 0.5, 0.2143, 0.5, 0.2143, 0.5, 0.2143, 0.5, 0.2143, 0.5, 0.2143, 0.5])
me_carrot_2.materials.append(mat_m_carrot_2)
me_carrot_2.update()

# ---- objects
ob_carrot_2 = bpy.data.objects.new('carrot-2', me_carrot_2)

# ---- transforms, parenting, visibility, modifiers, constraints
ob_carrot_2.location = (0.0, 0.0, 0.0)

# ---- collection membership
col_col_lowpoly.objects.link(ob_carrot_2)

# ---- scene / render settings (as saved in the file)
scene.frame_start = 1; scene.frame_end = 250; scene.frame_set(1)
scene.render.engine = 'BLENDER_EEVEE_NEXT'
scene.render.bake_bias = 0.0
scene.render.bake_samples = 0
scene.render.compositor_device = 'GPU'
scene.eevee.use_volume_custom_range = False
scene.eevee.fast_gi_thickness_near = 0.1
scene.eevee.fast_gi_thickness_far = 0.0
scene.eevee.ray_tracing_options.screen_trace_thickness = 0.1
bpy.context.view_layer.update()

# ---- added for rendering (the .blend has no active camera and no usable light): camera, sun + grey world if the file has none
cam_auto = bpy.data.cameras.new('AutoCamera')
cam_auto.lens = 50.0
cam_auto.sensor_width = 36.0
cam_auto.clip_end = 1000.0
ob_auto_camera = bpy.data.objects.new('AutoCamera', cam_auto)
scene.collection.objects.link(ob_auto_camera)
ob_auto_camera.location = (0.936813, -1.11214, 0.828961)
ob_auto_camera.rotation_euler = (1.09748, -7.21219e-08, 0.694738)
scene.camera = ob_auto_camera
light_auto_sun = bpy.data.lights.new('AutoSun', 'SUN')
light_auto_sun.energy = 3.0
light_auto_sun.angle = 0.0523599
ob_auto_sun = bpy.data.objects.new('AutoSun', light_auto_sun)
scene.collection.objects.link(ob_auto_sun)
ob_auto_sun.rotation_euler = (0.872665, 0.174533, 0.523599)
if scene.world is None:
    world_auto = bpy.data.worlds.new('AutoWorld')
    world_auto.color = (0.3, 0.3, 0.3)
    scene.world = world_auto
bpy.context.view_layer.update()

